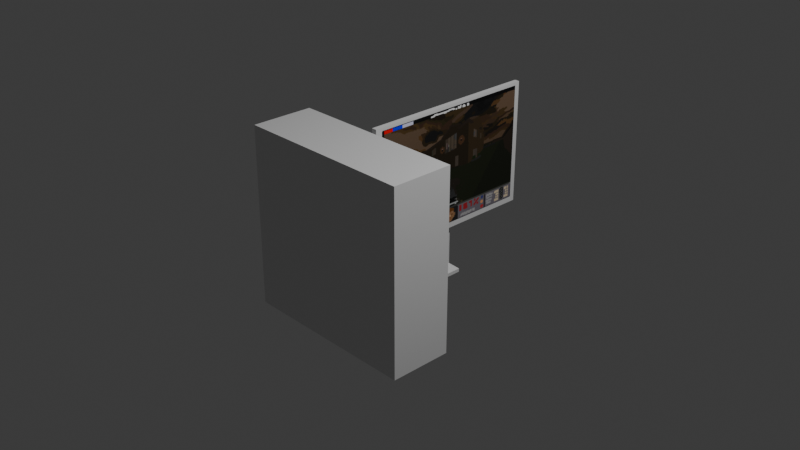 # Source: compooper.blend  (saved by Blender 4.1.24; exported with 4.5.12 LTS)
import bpy
from mathutils import Matrix  # noqa: F401  (used for matrix-valued properties, if any)

bpy.ops.wm.read_factory_settings(use_empty=True)
scene = bpy.context.scene
scene.name = 'Scene'

# ---- collections
col_collection = bpy.data.collections.new('Collection'); scene.collection.children.link(col_collection)

# ---- images (referenced by path relative to the original .blend; pixels are not part of the script)
import os
ASSET_DIR = os.environ.get("B2B_ASSET_DIR", "")  # directory of the original .blend (textures are referenced by path, not embedded)
HERE = os.path.dirname(os.path.abspath(__file__))  # packed textures are extracted next to this script under _unpacked/

def load_image(name, relpath, width, height, colorspace="sRGB"):
    """Load a texture the original file referenced (path relative to the .blend, or extracted next to this script)."""
    p = next((c for c in (os.path.join(HERE, relpath), os.path.join(ASSET_DIR, relpath)) if relpath and os.path.exists(c)), "")
    if p:
        img = bpy.data.images.load(p, check_existing=True)
        img.name = name
    else:  # same state as the original file: an image datablock whose file is absent (Cycles renders it pink)
        img = bpy.data.images.new(name, width, height)
        img.source = "FILE"
        img.filepath = "//" + (relpath or name)
    img.colorspace_settings.name = colorspace
    return img
img_screen_png = load_image('screen.png', '_unpacked/screen.6fc61a2a.png', 284, 214, 'sRGB')

# ---- materials (node trees are filled in below, after node groups)
mat_material = bpy.data.materials.new('Material')
mat_material.alpha_threshold = 0.0
mat_material.use_transparent_shadow = False
mat_material.roughness = 0.5
mat_material.line_color = (0.0, 0.0, 0.0, 1.0)
mat_material_001 = bpy.data.materials.new('Material.001')
mat_material_001.use_transparent_shadow = False

# ---- material node trees
mat_material.use_nodes = True; mat_material.node_tree.nodes.clear()
_N = mat_material.node_tree.nodes; _L = mat_material.node_tree.links
n0 = _N.new('ShaderNodeOutputMaterial'); n0.name = 'Material Output'; n0.location = (300, 300)
n1 = _N.new('ShaderNodeBsdfPrincipled'); n1.name = 'Principled BSDF'; n1.location = (10, 300)
n1.inputs[3].default_value = 1.45
_L.new(n1.outputs[0], n0.inputs[0])
n0.is_active_output = True
mat_material_001.use_nodes = True; mat_material_001.node_tree.nodes.clear()
_N = mat_material_001.node_tree.nodes; _L = mat_material_001.node_tree.links
n0 = _N.new('ShaderNodeBsdfPrincipled'); n0.name = 'Principled BSDF'; n0.location = (10, 300)
n1 = _N.new('ShaderNodeOutputMaterial'); n1.name = 'Material Output'; n1.location = (300, 300)
n2 = _N.new('ShaderNodeTexImage'); n2.name = 'Image Texture'; n2.location = (-280, 280)
n2.image = img_screen_png
_L.new(n0.outputs[0], n1.inputs[0])
_L.new(n2.outputs[0], n0.inputs[0])
n1.is_active_output = True

# ---- world
world_world = bpy.data.worlds.new('World'); scene.world = world_world
world_world.use_nodes = True; world_world.node_tree.nodes.clear()
_N = world_world.node_tree.nodes; _L = world_world.node_tree.links
n0 = _N.new('ShaderNodeOutputWorld'); n0.name = 'World Output'; n0.location = (300, 300)
n1 = _N.new('ShaderNodeBackground'); n1.name = 'Background'; n1.location = (10, 300)
n1.inputs[0].default_value = (0.05088, 0.05088, 0.05088, 1.0)
_L.new(n1.outputs[0], n0.inputs[0])
n0.is_active_output = True
world_world.color = (0.05088, 0.05088, 0.05088)
world_world.use_sun_shadow = False
world_world.sun_shadow_jitter_overblur = 0.0

# ---- cameras
cam_camera = bpy.data.cameras.new('Camera')
cam_camera.clip_end = 100.0
cam_camera.ortho_scale = 7.314

# ---- lights
light_light = bpy.data.lights.new('Light', 'POINT')
light_light.transmission_factor = 0.0
light_light.energy = 1000.0
light_light.shadow_soft_size = 0.1
light_light.shadow_maximum_resolution = 0.006
light_light.use_absolute_resolution = True

# ---- meshes
me_cube = bpy.data.meshes.new('Cube')
me_cube.from_pydata([(1.0, -0.3112, 1.0), (1.0, -0.3112, -1.0), (1.0, -1.0, 1.0), (1.0, -1.0, -1.0), (-1.0, -0.3112, 1.0), (-1.0, -0.3112, -1.0), (-1.0, -1.0, 1.0), (-1.0, -1.0, -1.0), (1.0, -0.3112, -0.018), (-1.0, -1.0, -0.018), (1.0, -1.0, -0.018), (-1.0, -0.3112, -0.018), (0.2961, -0.3112, -1.0), (0.2961, -1.0, 1.0), (0.2961, -1.0, -1.0), (0.2961, -0.3112, 1.0), (0.2961, -0.3112, -0.018), (0.2961, -1.0, -0.018)], [], [(15, 4, 6, 13), (17, 13, 6, 9), (9, 6, 4, 11), (12, 1, 3, 14), (8, 0, 2, 10), (16, 15, 0, 8), (12, 16, 8, 1), (1, 8, 10, 3), (7, 9, 11, 5), (14, 17, 9, 7), (3, 10, 17, 14), (5, 11, 16, 12), (11, 4, 15, 16), (5, 12, 14, 7), (10, 2, 13, 17), (0, 15, 13, 2)])
_uv = me_cube.uv_layers.new(name='UVMap')
_uv.uv.foreach_set('vector', [0.9255, 0.6227, 0.9255, 0.7302, 0.8683, 0.7302, 0.8683, 0.6227, 0.8488, 0.294, 0.8488, 0.2096, 0.9563, 0.2096, 0.9563, 0.294, 0.8683, 0.8146, 0.8683, 0.7302, 0.9255, 0.7302, 0.9255, 0.8146, 0.4772, 0.9083, 0.4772, 0.9667, 0.4201, 0.9667, 0.4201, 0.9083, 0.4772, 0.8853, 0.4772, 0.8008, 0.5343, 0.8008, 0.5343, 0.8853, 0.8979, 0.4599, 0.8979, 0.3755, 0.9563, 0.3755, 0.9563, 0.4599, 0.8979, 0.5414, 0.8979, 0.4599, 0.9563, 0.4599, 0.9563, 0.5414, 0.4772, 0.9667, 0.4772, 0.8853, 0.5343, 0.8853, 0.5343, 0.9667, 0.8683, 0.8961, 0.8683, 0.8146, 0.9255, 0.8146, 0.9255, 0.8961, 0.8488, 0.3755, 0.8488, 0.294, 0.9563, 0.294, 0.9563, 0.3755, 0.7904, 0.3755, 0.7904, 0.294, 0.8488, 0.294, 0.8488, 0.3755, 0.7904, 0.5414, 0.7904, 0.4599, 0.8979, 0.4599, 0.8979, 0.5414, 0.7904, 0.4599, 0.7904, 0.3755, 0.8979, 0.3755, 0.8979, 0.4599, 0.4772, 0.8008, 0.4772, 0.9083, 0.4201, 0.9083, 0.4201, 0.8008, 0.7904, 0.294, 0.7904, 0.2096, 0.8488, 0.2096, 0.8488, 0.294, 0.9255, 0.5643, 0.9255, 0.6227, 0.8683, 0.6227, 0.8683, 0.5643])
me_cube.materials.append(mat_material)
me_cube.use_mirror_vertex_groups = False
me_cube.update()
me_plane = bpy.data.meshes.new('Plane')
me_plane.from_pydata([(-1.0, -0.3296, -2.93e-08), (0.9339, -0.3296, -3.219e-08), (-1.0, 0.981, 8.301e-10), (0.9339, 0.981, -2.058e-09)], [], [(0, 1, 3, 2)])
_uv = me_plane.uv_layers.new(name='UVMap')
_uv.uv.foreach_set('vector', [0.0, 0.0, 1.0, 0.0, 1.0, 1.0, 0.0, 1.0])
me_plane.materials.append(mat_material_001)
me_plane.update()
me_cube_001 = bpy.data.meshes.new('Cube.001')
me_cube_001.from_pydata([(-0.1187, -0.2476, -0.3994), (-0.1187, -0.2476, 1.014), (-0.1187, 1.831, -0.3994), (-0.1187, 1.831, 1.014), (-0.0617, -0.2476, -0.3994), (-0.0617, -0.2476, 1.014), (-0.0617, 1.831, -0.3994), (-0.0617, 1.831, 1.014), (-0.1187, -0.2476, -0.3421), (-0.1187, 1.831, -0.3421), (-0.0617, 1.831, -0.3421), (-0.0617, -0.2476, -0.3421), (-0.1187, 1.65, -0.3994), (-0.1187, 1.65, 1.014), (-0.0617, 1.65, -0.3994), (-0.0617, 1.65, 1.014), (-0.0617, 1.65, -0.3421), (-0.1187, 1.65, -0.3421), (-0.1187, 1.682, 1.014), (-0.0617, 1.682, -0.3994), (-0.1187, 1.682, -0.3421), (-0.1187, 1.682, -0.3994), (-0.0617, 1.682, 1.014), (-0.0617, 1.682, -0.3421), (-0.1187, 1.519, -0.3994), (-0.0617, 1.519, 1.014), (-0.0617, 1.519, -0.3421), (-0.1187, 1.519, 1.014), (-0.0617, 1.519, -0.3994), (-0.1187, 1.519, -0.3421), (-0.1187, 1.371, -0.3994), (-0.0617, 1.371, 1.014), (-0.0617, 1.371, -0.3421), (-0.1187, 1.371, 1.014), (-0.0617, 1.371, -0.3994), (-0.1187, 1.371, -0.3421)], [], [(20, 18, 3, 9), (9, 3, 7, 10), (32, 31, 5, 11), (11, 5, 1, 8), (30, 34, 4, 0), (31, 33, 1, 5), (4, 11, 8, 0), (34, 32, 11, 4), (2, 9, 10, 6), (21, 20, 9, 2), (24, 29, 17, 12), (19, 23, 16, 14), (22, 18, 13, 15), (21, 19, 14, 12), (23, 22, 15, 16), (29, 27, 13, 17), (10, 7, 22, 23), (2, 6, 19, 21), (7, 3, 18, 22), (6, 10, 23, 19), (12, 17, 20, 21), (17, 13, 18, 20), (35, 33, 27, 29), (30, 35, 29, 24), (14, 16, 26, 28), (15, 13, 27, 25), (12, 14, 28, 24), (16, 15, 25, 26), (0, 8, 35, 30), (8, 1, 33, 35), (28, 26, 32, 34), (25, 27, 33, 31), (24, 28, 34, 30), (26, 25, 31, 32)])
_uv = me_cube_001.uv_layers.new(name='UVMap')
_uv.uv.foreach_set('vector', [0.2981, 0.8132, 0.1857, 0.8132, 0.1857, 0.8008, 0.2981, 0.8008, 0.5808, 0.5317, 0.5808, 0.4192, 0.5855, 0.4192, 0.5855, 0.5317, 0.4153, 0.9351, 0.3029, 0.9351, 0.3029, 0.8008, 0.4153, 0.8008, 0.5855, 0.5317, 0.5855, 0.4192, 0.5902, 0.4192, 0.5902, 0.5317, 0.1704, 0.775, 0.1657, 0.775, 0.1657, 0.6407, 0.1704, 0.6407, 0.1751, 0.775, 0.1704, 0.775, 0.1704, 0.6407, 0.1751, 0.6407, 0.5855, 0.5364, 0.5855, 0.5317, 0.5902, 0.5317, 0.5902, 0.5364, 0.4201, 0.9351, 0.4153, 0.9351, 0.4153, 0.8008, 0.4201, 0.8008, 0.5808, 0.5364, 0.5808, 0.5317, 0.5855, 0.5317, 0.5855, 0.5364, 0.3029, 0.8132, 0.2981, 0.8132, 0.2981, 0.8008, 0.3029, 0.8008, 0.3029, 0.8267, 0.2981, 0.8267, 0.2981, 0.8158, 0.3029, 0.8158, 0.4201, 0.9609, 0.4153, 0.9609, 0.4153, 0.9582, 0.4201, 0.9582, 0.1751, 0.8007, 0.1704, 0.8007, 0.1704, 0.7981, 0.1751, 0.7981, 0.1704, 0.8007, 0.1657, 0.8007, 0.1657, 0.7981, 0.1704, 0.7981, 0.4153, 0.9609, 0.3029, 0.9609, 0.3029, 0.9582, 0.4153, 0.9582, 0.2981, 0.8267, 0.1857, 0.8267, 0.1857, 0.8158, 0.2981, 0.8158, 0.4153, 0.9732, 0.3029, 0.9732, 0.3029, 0.9609, 0.4153, 0.9609, 0.1704, 0.813, 0.1657, 0.813, 0.1657, 0.8007, 0.1704, 0.8007, 0.1751, 0.813, 0.1704, 0.813, 0.1704, 0.8007, 0.1751, 0.8007, 0.4201, 0.9732, 0.4153, 0.9732, 0.4153, 0.9609, 0.4201, 0.9609, 0.3029, 0.8158, 0.2981, 0.8158, 0.2981, 0.8132, 0.3029, 0.8132, 0.2981, 0.8158, 0.1857, 0.8158, 0.1857, 0.8132, 0.2981, 0.8132, 0.2981, 0.8389, 0.1857, 0.8389, 0.1857, 0.8267, 0.2981, 0.8267, 0.3029, 0.8389, 0.2981, 0.8389, 0.2981, 0.8267, 0.3029, 0.8267, 0.4201, 0.9582, 0.4153, 0.9582, 0.4153, 0.9473, 0.4201, 0.9473, 0.1751, 0.7981, 0.1704, 0.7981, 0.1704, 0.7871, 0.1751, 0.7871, 0.1704, 0.7981, 0.1657, 0.7981, 0.1657, 0.7871, 0.1704, 0.7871, 0.4153, 0.9582, 0.3029, 0.9582, 0.3029, 0.9473, 0.4153, 0.9473, 0.3029, 0.9732, 0.2981, 0.9732, 0.2981, 0.8389, 0.3029, 0.8389, 0.2981, 0.9732, 0.1857, 0.9732, 0.1857, 0.8389, 0.2981, 0.8389, 0.4201, 0.9473, 0.4153, 0.9473, 0.4153, 0.9351, 0.4201, 0.9351, 0.1751, 0.7871, 0.1704, 0.7871, 0.1704, 0.775, 0.1751, 0.775, 0.1704, 0.7871, 0.1657, 0.7871, 0.1657, 0.775, 0.1704, 0.775, 0.4153, 0.9473, 0.3029, 0.9473, 0.3029, 0.9351, 0.4153, 0.9351])
me_cube_001.materials.append(mat_material)
me_cube_001.update()
me_cube_002 = bpy.data.meshes.new('Cube.002')
me_cube_002.from_pydata([(0.513, -0.794, -1.264), (0.7606, -1.264, 1.264), (0.513, 0.794, -1.264), (0.7606, 1.264, 1.264), (-0.9042, -0.794, -1.264), (-1.075, -0.6232, -1.264), (-1.767, -0.8178, 1.264), (-1.321, -1.264, 1.264), (-1.075, 0.6232, -1.264), (-0.9042, 0.794, -1.264), (-1.321, 1.264, 1.264), (-1.767, 0.8178, 1.264), (0.7606, -1.264, -1.264), (0.7606, 1.264, -1.264), (-1.767, -0.8178, -1.264), (-1.321, -1.264, -1.264), (-1.321, 1.264, -1.264), (-1.767, 0.8178, -1.264), (0.513, -0.794, -8.068), (0.513, 0.794, -8.068), (-1.075, -0.6232, -8.068), (-0.9042, -0.794, -8.068), (-0.9042, 0.794, -8.068), (-1.075, 0.6232, -8.068), (1.31, -1.426, -8.627), (1.31, 1.426, -8.627), (-1.542, -1.119, -8.627), (-1.235, -1.426, -8.627), (-1.235, 1.426, -8.627), (-1.542, 1.119, -8.627), (1.31, -1.426, -8.989), (1.31, 1.426, -8.989), (-1.542, -1.119, -8.989), (-1.235, -1.426, -8.989), (-1.235, 1.426, -8.989), (-1.542, 1.119, -8.989)], [], [(12, 1, 7, 15), (13, 3, 1, 12), (7, 1, 10), (14, 6, 11, 17), (16, 10, 3, 13), (15, 7, 6, 14), (10, 16, 17, 11), (5, 8, 23, 20), (0, 2, 13, 12), (5, 4, 15, 14), (9, 8, 17, 16), (8, 5, 14, 17), (2, 9, 16, 13), (4, 0, 12, 15), (1, 3, 10), (10, 11, 6), (6, 7, 10), (22, 19, 25, 28), (4, 5, 20, 21), (9, 2, 19, 22), (8, 9, 22, 23), (2, 0, 18, 19), (0, 4, 21, 18), (24, 27, 33, 30), (23, 22, 28, 29), (19, 18, 24, 25), (18, 21, 27, 24), (20, 23, 29, 26), (21, 20, 26, 27), (35, 34, 31, 30, 33, 32), (26, 29, 35, 32), (27, 26, 32, 33), (28, 25, 31, 34), (29, 28, 34, 35), (25, 24, 30, 31)])
_uv = me_cube_002.uv_layers.new(name='UVMap')
_uv.uv.foreach_set('vector', [0.5808, 0.2096, 0.5808, 1.339e-09, 0.7534, 1.643e-08, 0.7534, 0.2096, 0.5808, 0.4192, 0.5808, 0.2096, 0.7904, 0.2096, 0.7904, 0.4192, 0.6587, 0.7369, 0.6587, 0.5643, 0.8683, 0.7369, -1.859e-10, 0.8503, 1.814e-08, 0.6407, 0.1356, 0.6407, 0.1356, 0.8503, 0.6957, 0.9835, 0.6957, 0.7739, 0.8683, 0.7739, 0.8683, 0.9835, 0.7534, 0.2096, 0.7534, 1.643e-08, 0.7904, 1.966e-08, 0.7904, 0.2096, 0.6957, 0.7739, 0.6957, 0.9835, 0.6587, 0.9835, 0.6587, 0.7739, 0.04114, -9.887e-09, 0.1445, -9.887e-09, 0.1445, 0.5643, 0.04114, 0.5643, 0.8109, 0.03896, 0.8109, 0.1707, 0.7904, 0.2096, 0.7904, -1.086e-10, 0.9426, 0.05312, 0.9285, 0.03896, 0.963, 1.498e-08, 1.0, 0.03698, 0.9285, 0.1707, 0.9426, 0.1565, 1.0, 0.1726, 0.963, 0.2096, 0.9426, 0.1565, 0.9426, 0.05312, 1.0, 0.03698, 1.0, 0.1726, 0.8109, 0.1707, 0.9285, 0.1707, 0.963, 0.2096, 0.7904, 0.2096, 0.9285, 0.03896, 0.8109, 0.03896, 0.7904, -1.086e-10, 0.963, 1.498e-08, 0.6587, 0.5643, 0.8683, 0.5643, 0.8683, 0.7369, 0.8683, 0.7369, 0.8313, 0.7739, 0.6957, 0.7739, 0.6957, 0.7739, 0.6587, 0.7369, 0.8683, 0.7369, 0.2381, 0.6172, 0.2381, 0.7347, 0.1857, 0.8008, 0.1857, 0.5897, 0.3032, -3.154e-09, 0.3174, -1.915e-09, 0.3174, 0.5643, 0.3032, 0.5643, 0.3315, 6.771e-10, 0.4491, -9.599e-09, 0.4491, 0.5643, 0.3315, 0.5643, 0.3174, 1.915e-09, 0.3315, 6.771e-10, 0.3315, 0.5643, 0.3174, 0.5643, 0.4491, -2.006e-08, 0.5808, -8.547e-09, 0.5808, 0.5643, 0.4491, 0.5643, 0.1857, -1.343e-08, 0.3032, -3.154e-09, 0.3032, 0.5643, 0.1857, 0.5643, 0.1356, 0.8772, 0.1356, 0.6661, 0.1657, 0.6661, 0.1657, 0.8772, 0.2522, 0.603, 0.2381, 0.6172, 0.1857, 0.5897, 0.2111, 0.5643, 0.2381, 0.7347, 0.3698, 0.7347, 0.4222, 0.8008, 0.1857, 0.8008, 0.3698, 0.7347, 0.3698, 0.6172, 0.4222, 0.5897, 0.4222, 0.8008, 0.04114, 0.5643, 0.1445, 0.5643, 0.1857, 0.6107, 0.0, 0.6107, 0.3698, 0.6172, 0.3556, 0.603, 0.3967, 0.5643, 0.4222, 0.5897, 0.6333, 0.5643, 0.6587, 0.5897, 0.6587, 0.8008, 0.4222, 0.8008, 0.4222, 0.5897, 0.4476, 0.5643, 0.0, 0.6107, 0.1857, 0.6107, 0.1857, 0.6407, 0.0, 0.6407, 0.1356, 0.6661, 0.1356, 0.6407, 0.1657, 0.6407, 0.1657, 0.6661, 0.9255, 0.7754, 0.9255, 0.5643, 0.9555, 0.5643, 0.9555, 0.7754, 0.9255, 0.8008, 0.9255, 0.7754, 0.9555, 0.7754, 0.9555, 0.8008, 0.9555, 0.8008, 0.9555, 0.5643, 0.9855, 0.5643, 0.9855, 0.8008])
me_cube_002.materials.append(mat_material)
me_cube_002.update()

# ---- objects
ob_cube = bpy.data.objects.new('Cube', me_cube)
ob_light = bpy.data.objects.new('Light', light_light)
ob_camera = bpy.data.objects.new('Camera', cam_camera)
ob_plane = bpy.data.objects.new('Plane', me_plane)
ob_cube_001 = bpy.data.objects.new('Cube.001', me_cube_001)
ob_cube_002 = bpy.data.objects.new('Cube.002', me_cube_002)

# ---- transforms, parenting, visibility, modifiers, constraints
ob_cube.location = (0.0, 0.0, 0.0)
ob_cube.lock_rotations_4d = False
ob_cube.empty_display_type = 'ARROWS'
ob_cube.lineart.crease_threshold = 0.0
ob_light.location = (4.076, 1.005, 5.904)
ob_light.rotation_euler = (0.6503, 0.05522, 1.866)
ob_light.lock_rotations_4d = False
ob_light.empty_display_type = 'ARROWS'
ob_light.color = (0.0, 0.0, 0.0, 0.0)
ob_light.lineart.crease_threshold = 0.0
ob_camera.location = (7.359, -6.926, 4.958)
ob_camera.rotation_euler = (1.109, 0.0, 0.8149)
ob_camera.lock_rotations_4d = False
ob_camera.empty_display_type = 'ARROWS'
ob_camera.color = (0.0, 0.0, 0.0, 0.0)
ob_camera.display_type = 'WIRE'
ob_camera.lineart.crease_threshold = 0.0
ob_plane.location = (-0.05587, 0.8311, 0.0)
ob_plane.rotation_euler = (1.571, -4.371e-08, 1.571)
ob_cube_001.location = (0.0, 0.0, 0.0)
ob_cube_002.location = (-0.1976, 0.8001, 0.0)
ob_cube_002.scale = (0.1107, 0.1107, 0.1107)

# ---- collection membership
col_collection.objects.link(ob_cube)
col_collection.objects.link(ob_light)
col_collection.objects.link(ob_camera)
col_collection.objects.link(ob_plane)
col_collection.objects.link(ob_cube_001)
col_collection.objects.link(ob_cube_002)

# ---- scene / render settings (as saved in the file)
scene.camera = ob_camera
scene.frame_start = 1; scene.frame_end = 250; scene.frame_set(1)
scene.render.engine = 'BLENDER_EEVEE_NEXT'
scene.cycles.sampling_pattern = 'TABULATED_SOBOL'
scene.eevee.ray_tracing_options.trace_max_roughness = 0.0
bpy.context.view_layer.update()
